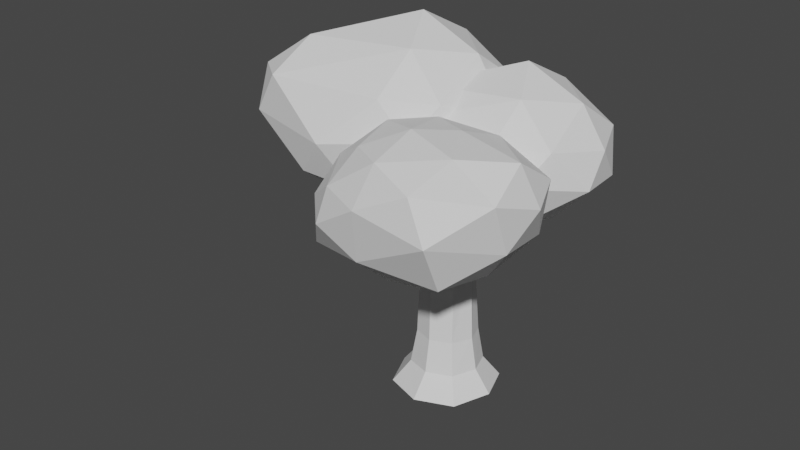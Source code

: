 # Source: Tree3.blend  (saved by Blender 3.2.14; exported with 4.5.12 LTS)
import bpy
from mathutils import Matrix  # noqa: F401  (used for matrix-valued properties, if any)

bpy.ops.wm.read_factory_settings(use_empty=True)
scene = bpy.context.scene
scene.name = 'Scene'

# ---- collections
col_collection = bpy.data.collections.new('Collection'); scene.collection.children.link(col_collection)

# ---- world
world_world = bpy.data.worlds.new('World'); scene.world = world_world
world_world.use_nodes = True; world_world.node_tree.nodes.clear()
_N = world_world.node_tree.nodes; _L = world_world.node_tree.links
n0 = _N.new('ShaderNodeOutputWorld'); n0.name = 'World Output'; n0.location = (300, 300)
n1 = _N.new('ShaderNodeBackground'); n1.name = 'Background'; n1.location = (10, 300)
n1.inputs[0].default_value = (0.05088, 0.05088, 0.05088, 1.0)
_L.new(n1.outputs[0], n0.inputs[0])
n0.is_active_output = True
world_world.color = (0.05088, 0.05088, 0.05088)
world_world.use_sun_shadow = False
world_world.sun_shadow_jitter_overblur = 0.0

# ---- meshes
me_icosphere = bpy.data.meshes.new('Icosphere')
me_icosphere.from_pydata([(0.1221, 0.0024, -0.5493), (1.183, -0.375, 0.01345), (-0.14, -0.8524, -0.1327), (-0.8525, -0.001304, -0.122), (-0.2273, 0.861, -0.09441), (0.9194, 0.6823, -0.1424), (0.7696, -0.6534, 0.8586), (-1.042, -0.4478, 0.8164), (-0.8594, 0.7111, 0.673), (0.5377, 1.244, 0.6332), (1.627, 0.3479, 0.7315), (0.4856, 0.4583, 1.507), (-0.01588, -0.4668, -0.4401), (0.57, -0.2743, -0.4408), (0.5169, -0.7727, -0.1928), (1.134, 0.1446, -0.1815), (0.4963, 0.3373, -0.4457), (-0.3904, 0.003908, -0.4997), (-0.6215, -0.489, -0.2261), (-0.0509, 0.4966, -0.4549), (-0.6462, 0.5057, -0.157), (0.4508, 0.9384, -0.1665), (1.648, 0.03149, 0.3453), (1.563, 0.6927, 0.2975), (0.2124, -1.001, 0.3228), (1.19, -0.686, 0.4913), (-1.164, -0.2284, 0.3051), (-0.8822, -0.7739, 0.3806), (-0.6006, 0.9002, 0.3095), (-1.055, 0.404, 0.245), (1.049, 1.242, 0.3105), (0.1289, 1.177, 0.2073), (1.355, -0.3424, 0.8508), (-0.5822, -0.8236, 0.8719), (-1.208, 0.1203, 0.7459), (-0.2046, 1.069, 0.6628), (1.373, 0.9619, 0.7888), (0.8085, -0.1578, 1.287), (1.262, 0.4213, 1.183), (-0.488, -0.309, 1.22), (-0.4224, 0.5927, 1.124), (0.6162, 1.074, 1.166)], [], [(0, 13, 12), (1, 13, 15), (0, 12, 17), (0, 17, 19), (0, 19, 16), (1, 15, 22), (2, 14, 24), (3, 18, 26), (4, 20, 28), (5, 21, 30), (1, 22, 25), (2, 24, 27), (3, 26, 29), (4, 28, 31), (5, 30, 23), (6, 32, 37), (7, 33, 39), (8, 34, 40), (9, 35, 41), (10, 36, 38), (38, 41, 11), (38, 36, 41), (36, 9, 41), (41, 40, 11), (41, 35, 40), (35, 8, 40), (40, 39, 11), (40, 34, 39), (34, 7, 39), (39, 37, 11), (39, 33, 37), (33, 6, 37), (37, 38, 11), (37, 32, 38), (32, 10, 38), (23, 36, 10), (23, 30, 36), (30, 9, 36), (31, 35, 9), (31, 28, 35), (28, 8, 35), (29, 34, 8), (29, 26, 34), (26, 7, 34), (27, 33, 7), (27, 24, 33), (24, 6, 33), (25, 32, 6), (25, 22, 32), (22, 10, 32), (30, 31, 9), (30, 21, 31), (21, 4, 31), (28, 29, 8), (28, 20, 29), (20, 3, 29), (26, 27, 7), (26, 18, 27), (18, 2, 27), (24, 25, 6), (24, 14, 25), (14, 1, 25), (22, 23, 10), (22, 15, 23), (15, 5, 23), (16, 21, 5), (16, 19, 21), (19, 4, 21), (19, 20, 4), (19, 17, 20), (17, 3, 20), (17, 18, 3), (17, 12, 18), (12, 2, 18), (15, 16, 5), (15, 13, 16), (13, 0, 16), (12, 14, 2), (12, 13, 14), (13, 1, 14)])
_uv = me_icosphere.uv_layers.new(name='UVMap')
_uv.uv.foreach_set('vector', [0.1818, 0.0, 0.2273, 0.07873, 0.1364, 0.07873, 0.2727, 0.1575, 0.3182, 0.07873, 0.3636, 0.1575, 0.9091, 0.0, 0.9545, 0.07873, 0.8636, 0.07873, 0.7273, 0.0, 0.7727, 0.07873, 0.6818, 0.07873, 0.5455, 0.0, 0.5909, 0.07873, 0.5, 0.07873, 0.2727, 0.1575, 0.3636, 0.1575, 0.3182, 0.2362, 0.09091, 0.1575, 0.1818, 0.1575, 0.1364, 0.2362, 0.8182, 0.1575, 0.9091, 0.1575, 0.8636, 0.2362, 0.6364, 0.1575, 0.7273, 0.1575, 0.6818, 0.2362, 0.4545, 0.1575, 0.5455, 0.1575, 0.5, 0.2362, 0.2727, 0.1575, 0.3182, 0.2362, 0.2273, 0.2362, 0.09091, 0.1575, 0.1364, 0.2362, 0.04546, 0.2362, 0.8182, 0.1575, 0.8636, 0.2362, 0.7727, 0.2362, 0.6364, 0.1575, 0.6818, 0.2362, 0.5909, 0.2362, 0.4545, 0.1575, 0.5, 0.2362, 0.4091, 0.2362, 0.1818, 0.3149, 0.2727, 0.3149, 0.2273, 0.3937, 0.0, 0.3149, 0.09091, 0.3149, 0.04546, 0.3937, 0.7273, 0.3149, 0.8182, 0.3149, 0.7727, 0.3937, 0.5455, 0.3149, 0.6364, 0.3149, 0.5909, 0.3937, 0.3636, 0.3149, 0.4545, 0.3149, 0.4091, 0.3937, 0.4091, 0.3937, 0.5, 0.3937, 0.4545, 0.4724, 0.4091, 0.3937, 0.4545, 0.3149, 0.5, 0.3937, 0.4545, 0.3149, 0.5455, 0.3149, 0.5, 0.3937, 0.5909, 0.3937, 0.6818, 0.3937, 0.6364, 0.4724, 0.5909, 0.3937, 0.6364, 0.3149, 0.6818, 0.3937, 0.6364, 0.3149, 0.7273, 0.3149, 0.6818, 0.3937, 0.7727, 0.3937, 0.8636, 0.3937, 0.8182, 0.4724, 0.7727, 0.3937, 0.8182, 0.3149, 0.8636, 0.3937, 0.8182, 0.3149, 0.9091, 0.3149, 0.8636, 0.3937, 0.04546, 0.3937, 0.1364, 0.3937, 0.09091, 0.4724, 0.04546, 0.3937, 0.09091, 0.3149, 0.1364, 0.3937, 0.09091, 0.3149, 0.1818, 0.3149, 0.1364, 0.3937, 0.2273, 0.3937, 0.3182, 0.3937, 0.2727, 0.4724, 0.2273, 0.3937, 0.2727, 0.3149, 0.3182, 0.3937, 0.2727, 0.3149, 0.3636, 0.3149, 0.3182, 0.3937, 0.4091, 0.2362, 0.4545, 0.3149, 0.3636, 0.3149, 0.4091, 0.2362, 0.5, 0.2362, 0.4545, 0.3149, 0.5, 0.2362, 0.5455, 0.3149, 0.4545, 0.3149, 0.5909, 0.2362, 0.6364, 0.3149, 0.5455, 0.3149, 0.5909, 0.2362, 0.6818, 0.2362, 0.6364, 0.3149, 0.6818, 0.2362, 0.7273, 0.3149, 0.6364, 0.3149, 0.7727, 0.2362, 0.8182, 0.3149, 0.7273, 0.3149, 0.7727, 0.2362, 0.8636, 0.2362, 0.8182, 0.3149, 0.8636, 0.2362, 0.9091, 0.3149, 0.8182, 0.3149, 0.04546, 0.2362, 0.09091, 0.3149, 0.0, 0.3149, 0.04546, 0.2362, 0.1364, 0.2362, 0.09091, 0.3149, 0.1364, 0.2362, 0.1818, 0.3149, 0.09091, 0.3149, 0.2273, 0.2362, 0.2727, 0.3149, 0.1818, 0.3149, 0.2273, 0.2362, 0.3182, 0.2362, 0.2727, 0.3149, 0.3182, 0.2362, 0.3636, 0.3149, 0.2727, 0.3149, 0.5, 0.2362, 0.5909, 0.2362, 0.5455, 0.3149, 0.5, 0.2362, 0.5455, 0.1575, 0.5909, 0.2362, 0.5455, 0.1575, 0.6364, 0.1575, 0.5909, 0.2362, 0.6818, 0.2362, 0.7727, 0.2362, 0.7273, 0.3149, 0.6818, 0.2362, 0.7273, 0.1575, 0.7727, 0.2362, 0.7273, 0.1575, 0.8182, 0.1575, 0.7727, 0.2362, 0.8636, 0.2362, 0.9545, 0.2362, 0.9091, 0.3149, 0.8636, 0.2362, 0.9091, 0.1575, 0.9545, 0.2362, 0.9091, 0.1575, 1.0, 0.1575, 0.9545, 0.2362, 0.1364, 0.2362, 0.2273, 0.2362, 0.1818, 0.3149, 0.1364, 0.2362, 0.1818, 0.1575, 0.2273, 0.2362, 0.1818, 0.1575, 0.2727, 0.1575, 0.2273, 0.2362, 0.3182, 0.2362, 0.4091, 0.2362, 0.3636, 0.3149, 0.3182, 0.2362, 0.3636, 0.1575, 0.4091, 0.2362, 0.3636, 0.1575, 0.4545, 0.1575, 0.4091, 0.2362, 0.5, 0.07873, 0.5455, 0.1575, 0.4545, 0.1575, 0.5, 0.07873, 0.5909, 0.07873, 0.5455, 0.1575, 0.5909, 0.07873, 0.6364, 0.1575, 0.5455, 0.1575, 0.6818, 0.07873, 0.7273, 0.1575, 0.6364, 0.1575, 0.6818, 0.07873, 0.7727, 0.07873, 0.7273, 0.1575, 0.7727, 0.07873, 0.8182, 0.1575, 0.7273, 0.1575, 0.8636, 0.07873, 0.9091, 0.1575, 0.8182, 0.1575, 0.8636, 0.07873, 0.9545, 0.07873, 0.9091, 0.1575, 0.9545, 0.07873, 1.0, 0.1575, 0.9091, 0.1575, 0.3636, 0.1575, 0.4091, 0.07873, 0.4545, 0.1575, 0.3636, 0.1575, 0.3182, 0.07873, 0.4091, 0.07873, 0.3182, 0.07873, 0.3636, 0.0, 0.4091, 0.07873, 0.1364, 0.07873, 0.1818, 0.1575, 0.09091, 0.1575, 0.1364, 0.07873, 0.2273, 0.07873, 0.1818, 0.1575, 0.2273, 0.07873, 0.2727, 0.1575, 0.1818, 0.1575])
me_icosphere.update()
me_icosphere_001 = bpy.data.meshes.new('Icosphere.001')
me_icosphere_001.from_pydata([(0.1221, 0.0024, -0.5493), (1.183, -0.375, 0.01345), (-0.14, -0.8524, -0.1327), (-0.8525, -0.001304, -0.122), (-0.2273, 0.861, -0.09441), (0.9194, 0.6823, -0.1424), (0.7696, -0.6534, 0.8586), (-1.042, -0.4478, 0.8164), (-0.8594, 0.7111, 0.673), (0.5377, 1.244, 0.6332), (1.627, 0.3479, 0.7315), (0.4856, 0.4583, 1.507), (-0.01588, -0.4668, -0.4401), (0.57, -0.2743, -0.4408), (0.5169, -0.7727, -0.1928), (1.134, 0.1446, -0.1815), (0.4963, 0.3373, -0.4457), (-0.3904, 0.003908, -0.4997), (-0.6215, -0.489, -0.2261), (-0.0509, 0.4966, -0.4549), (-0.6462, 0.5057, -0.157), (0.4508, 0.9384, -0.1665), (1.648, 0.03149, 0.3453), (1.563, 0.6927, 0.2975), (0.2124, -1.001, 0.3228), (1.19, -0.686, 0.4913), (-1.164, -0.2284, 0.3051), (-0.8822, -0.7739, 0.3806), (-0.6006, 0.9002, 0.3095), (-1.055, 0.404, 0.245), (1.049, 1.242, 0.3105), (0.1289, 1.177, 0.2073), (1.355, -0.3424, 0.8508), (-0.5822, -0.8236, 0.8719), (-1.208, 0.1203, 0.7459), (-0.2046, 1.069, 0.6628), (1.373, 0.9619, 0.7888), (0.8085, -0.1578, 1.287), (1.262, 0.4213, 1.183), (-0.488, -0.309, 1.22), (-0.4224, 0.5927, 1.124), (0.6162, 1.074, 1.166)], [], [(0, 13, 12), (1, 13, 15), (0, 12, 17), (0, 17, 19), (0, 19, 16), (1, 15, 22), (2, 14, 24), (3, 18, 26), (4, 20, 28), (5, 21, 30), (1, 22, 25), (2, 24, 27), (3, 26, 29), (4, 28, 31), (5, 30, 23), (6, 32, 37), (7, 33, 39), (8, 34, 40), (9, 35, 41), (10, 36, 38), (38, 41, 11), (38, 36, 41), (36, 9, 41), (41, 40, 11), (41, 35, 40), (35, 8, 40), (40, 39, 11), (40, 34, 39), (34, 7, 39), (39, 37, 11), (39, 33, 37), (33, 6, 37), (37, 38, 11), (37, 32, 38), (32, 10, 38), (23, 36, 10), (23, 30, 36), (30, 9, 36), (31, 35, 9), (31, 28, 35), (28, 8, 35), (29, 34, 8), (29, 26, 34), (26, 7, 34), (27, 33, 7), (27, 24, 33), (24, 6, 33), (25, 32, 6), (25, 22, 32), (22, 10, 32), (30, 31, 9), (30, 21, 31), (21, 4, 31), (28, 29, 8), (28, 20, 29), (20, 3, 29), (26, 27, 7), (26, 18, 27), (18, 2, 27), (24, 25, 6), (24, 14, 25), (14, 1, 25), (22, 23, 10), (22, 15, 23), (15, 5, 23), (16, 21, 5), (16, 19, 21), (19, 4, 21), (19, 20, 4), (19, 17, 20), (17, 3, 20), (17, 18, 3), (17, 12, 18), (12, 2, 18), (15, 16, 5), (15, 13, 16), (13, 0, 16), (12, 14, 2), (12, 13, 14), (13, 1, 14)])
_uv = me_icosphere_001.uv_layers.new(name='UVMap')
_uv.uv.foreach_set('vector', [0.1818, 0.0, 0.2273, 0.07873, 0.1364, 0.07873, 0.2727, 0.1575, 0.3182, 0.07873, 0.3636, 0.1575, 0.9091, 0.0, 0.9545, 0.07873, 0.8636, 0.07873, 0.7273, 0.0, 0.7727, 0.07873, 0.6818, 0.07873, 0.5455, 0.0, 0.5909, 0.07873, 0.5, 0.07873, 0.2727, 0.1575, 0.3636, 0.1575, 0.3182, 0.2362, 0.09091, 0.1575, 0.1818, 0.1575, 0.1364, 0.2362, 0.8182, 0.1575, 0.9091, 0.1575, 0.8636, 0.2362, 0.6364, 0.1575, 0.7273, 0.1575, 0.6818, 0.2362, 0.4545, 0.1575, 0.5455, 0.1575, 0.5, 0.2362, 0.2727, 0.1575, 0.3182, 0.2362, 0.2273, 0.2362, 0.09091, 0.1575, 0.1364, 0.2362, 0.04546, 0.2362, 0.8182, 0.1575, 0.8636, 0.2362, 0.7727, 0.2362, 0.6364, 0.1575, 0.6818, 0.2362, 0.5909, 0.2362, 0.4545, 0.1575, 0.5, 0.2362, 0.4091, 0.2362, 0.1818, 0.3149, 0.2727, 0.3149, 0.2273, 0.3937, 0.0, 0.3149, 0.09091, 0.3149, 0.04546, 0.3937, 0.7273, 0.3149, 0.8182, 0.3149, 0.7727, 0.3937, 0.5455, 0.3149, 0.6364, 0.3149, 0.5909, 0.3937, 0.3636, 0.3149, 0.4545, 0.3149, 0.4091, 0.3937, 0.4091, 0.3937, 0.5, 0.3937, 0.4545, 0.4724, 0.4091, 0.3937, 0.4545, 0.3149, 0.5, 0.3937, 0.4545, 0.3149, 0.5455, 0.3149, 0.5, 0.3937, 0.5909, 0.3937, 0.6818, 0.3937, 0.6364, 0.4724, 0.5909, 0.3937, 0.6364, 0.3149, 0.6818, 0.3937, 0.6364, 0.3149, 0.7273, 0.3149, 0.6818, 0.3937, 0.7727, 0.3937, 0.8636, 0.3937, 0.8182, 0.4724, 0.7727, 0.3937, 0.8182, 0.3149, 0.8636, 0.3937, 0.8182, 0.3149, 0.9091, 0.3149, 0.8636, 0.3937, 0.04546, 0.3937, 0.1364, 0.3937, 0.09091, 0.4724, 0.04546, 0.3937, 0.09091, 0.3149, 0.1364, 0.3937, 0.09091, 0.3149, 0.1818, 0.3149, 0.1364, 0.3937, 0.2273, 0.3937, 0.3182, 0.3937, 0.2727, 0.4724, 0.2273, 0.3937, 0.2727, 0.3149, 0.3182, 0.3937, 0.2727, 0.3149, 0.3636, 0.3149, 0.3182, 0.3937, 0.4091, 0.2362, 0.4545, 0.3149, 0.3636, 0.3149, 0.4091, 0.2362, 0.5, 0.2362, 0.4545, 0.3149, 0.5, 0.2362, 0.5455, 0.3149, 0.4545, 0.3149, 0.5909, 0.2362, 0.6364, 0.3149, 0.5455, 0.3149, 0.5909, 0.2362, 0.6818, 0.2362, 0.6364, 0.3149, 0.6818, 0.2362, 0.7273, 0.3149, 0.6364, 0.3149, 0.7727, 0.2362, 0.8182, 0.3149, 0.7273, 0.3149, 0.7727, 0.2362, 0.8636, 0.2362, 0.8182, 0.3149, 0.8636, 0.2362, 0.9091, 0.3149, 0.8182, 0.3149, 0.04546, 0.2362, 0.09091, 0.3149, 0.0, 0.3149, 0.04546, 0.2362, 0.1364, 0.2362, 0.09091, 0.3149, 0.1364, 0.2362, 0.1818, 0.3149, 0.09091, 0.3149, 0.2273, 0.2362, 0.2727, 0.3149, 0.1818, 0.3149, 0.2273, 0.2362, 0.3182, 0.2362, 0.2727, 0.3149, 0.3182, 0.2362, 0.3636, 0.3149, 0.2727, 0.3149, 0.5, 0.2362, 0.5909, 0.2362, 0.5455, 0.3149, 0.5, 0.2362, 0.5455, 0.1575, 0.5909, 0.2362, 0.5455, 0.1575, 0.6364, 0.1575, 0.5909, 0.2362, 0.6818, 0.2362, 0.7727, 0.2362, 0.7273, 0.3149, 0.6818, 0.2362, 0.7273, 0.1575, 0.7727, 0.2362, 0.7273, 0.1575, 0.8182, 0.1575, 0.7727, 0.2362, 0.8636, 0.2362, 0.9545, 0.2362, 0.9091, 0.3149, 0.8636, 0.2362, 0.9091, 0.1575, 0.9545, 0.2362, 0.9091, 0.1575, 1.0, 0.1575, 0.9545, 0.2362, 0.1364, 0.2362, 0.2273, 0.2362, 0.1818, 0.3149, 0.1364, 0.2362, 0.1818, 0.1575, 0.2273, 0.2362, 0.1818, 0.1575, 0.2727, 0.1575, 0.2273, 0.2362, 0.3182, 0.2362, 0.4091, 0.2362, 0.3636, 0.3149, 0.3182, 0.2362, 0.3636, 0.1575, 0.4091, 0.2362, 0.3636, 0.1575, 0.4545, 0.1575, 0.4091, 0.2362, 0.5, 0.07873, 0.5455, 0.1575, 0.4545, 0.1575, 0.5, 0.07873, 0.5909, 0.07873, 0.5455, 0.1575, 0.5909, 0.07873, 0.6364, 0.1575, 0.5455, 0.1575, 0.6818, 0.07873, 0.7273, 0.1575, 0.6364, 0.1575, 0.6818, 0.07873, 0.7727, 0.07873, 0.7273, 0.1575, 0.7727, 0.07873, 0.8182, 0.1575, 0.7273, 0.1575, 0.8636, 0.07873, 0.9091, 0.1575, 0.8182, 0.1575, 0.8636, 0.07873, 0.9545, 0.07873, 0.9091, 0.1575, 0.9545, 0.07873, 1.0, 0.1575, 0.9091, 0.1575, 0.3636, 0.1575, 0.4091, 0.07873, 0.4545, 0.1575, 0.3636, 0.1575, 0.3182, 0.07873, 0.4091, 0.07873, 0.3182, 0.07873, 0.3636, 0.0, 0.4091, 0.07873, 0.1364, 0.07873, 0.1818, 0.1575, 0.09091, 0.1575, 0.1364, 0.07873, 0.2273, 0.07873, 0.1818, 0.1575, 0.2273, 0.07873, 0.2727, 0.1575, 0.1818, 0.1575])
me_icosphere_001.update()
me_icosphere_002 = bpy.data.meshes.new('Icosphere.002')
me_icosphere_002.from_pydata([(0.1221, 0.0024, -0.5493), (1.183, -0.375, 0.01345), (-0.14, -0.8524, -0.1327), (-0.8525, -0.001304, -0.122), (-0.2273, 0.861, -0.09441), (0.9194, 0.6823, -0.1424), (0.7696, -0.6534, 0.8586), (-1.042, -0.4478, 0.8164), (-0.8594, 0.7111, 0.673), (0.5377, 1.244, 0.6332), (1.627, 0.3479, 0.7315), (0.4856, 0.4583, 1.507), (-0.01588, -0.4668, -0.4401), (0.57, -0.2743, -0.4408), (0.5169, -0.7727, -0.1928), (1.134, 0.1446, -0.1815), (0.4963, 0.3373, -0.4457), (-0.3904, 0.003908, -0.4997), (-0.6215, -0.489, -0.2261), (-0.0509, 0.4966, -0.4549), (-0.6462, 0.5057, -0.157), (0.4508, 0.9384, -0.1665), (1.648, 0.03149, 0.3453), (1.563, 0.6927, 0.2975), (0.2124, -1.001, 0.3228), (1.19, -0.686, 0.4913), (-1.164, -0.2284, 0.3051), (-0.8822, -0.7739, 0.3806), (-0.6006, 0.9002, 0.3095), (-1.055, 0.404, 0.245), (1.049, 1.242, 0.3105), (0.1289, 1.177, 0.2073), (1.355, -0.3424, 0.8508), (-0.5822, -0.8236, 0.8719), (-1.208, 0.1203, 0.7459), (-0.2046, 1.069, 0.6628), (1.373, 0.9619, 0.7888), (0.8085, -0.1578, 1.287), (1.262, 0.4213, 1.183), (-0.488, -0.309, 1.22), (-0.4224, 0.5927, 1.124), (0.6162, 1.074, 1.166)], [], [(0, 13, 12), (1, 13, 15), (0, 12, 17), (0, 17, 19), (0, 19, 16), (1, 15, 22), (2, 14, 24), (3, 18, 26), (4, 20, 28), (5, 21, 30), (1, 22, 25), (2, 24, 27), (3, 26, 29), (4, 28, 31), (5, 30, 23), (6, 32, 37), (7, 33, 39), (8, 34, 40), (9, 35, 41), (10, 36, 38), (38, 41, 11), (38, 36, 41), (36, 9, 41), (41, 40, 11), (41, 35, 40), (35, 8, 40), (40, 39, 11), (40, 34, 39), (34, 7, 39), (39, 37, 11), (39, 33, 37), (33, 6, 37), (37, 38, 11), (37, 32, 38), (32, 10, 38), (23, 36, 10), (23, 30, 36), (30, 9, 36), (31, 35, 9), (31, 28, 35), (28, 8, 35), (29, 34, 8), (29, 26, 34), (26, 7, 34), (27, 33, 7), (27, 24, 33), (24, 6, 33), (25, 32, 6), (25, 22, 32), (22, 10, 32), (30, 31, 9), (30, 21, 31), (21, 4, 31), (28, 29, 8), (28, 20, 29), (20, 3, 29), (26, 27, 7), (26, 18, 27), (18, 2, 27), (24, 25, 6), (24, 14, 25), (14, 1, 25), (22, 23, 10), (22, 15, 23), (15, 5, 23), (16, 21, 5), (16, 19, 21), (19, 4, 21), (19, 20, 4), (19, 17, 20), (17, 3, 20), (17, 18, 3), (17, 12, 18), (12, 2, 18), (15, 16, 5), (15, 13, 16), (13, 0, 16), (12, 14, 2), (12, 13, 14), (13, 1, 14)])
_uv = me_icosphere_002.uv_layers.new(name='UVMap')
_uv.uv.foreach_set('vector', [0.1818, 0.0, 0.2273, 0.07873, 0.1364, 0.07873, 0.2727, 0.1575, 0.3182, 0.07873, 0.3636, 0.1575, 0.9091, 0.0, 0.9545, 0.07873, 0.8636, 0.07873, 0.7273, 0.0, 0.7727, 0.07873, 0.6818, 0.07873, 0.5455, 0.0, 0.5909, 0.07873, 0.5, 0.07873, 0.2727, 0.1575, 0.3636, 0.1575, 0.3182, 0.2362, 0.09091, 0.1575, 0.1818, 0.1575, 0.1364, 0.2362, 0.8182, 0.1575, 0.9091, 0.1575, 0.8636, 0.2362, 0.6364, 0.1575, 0.7273, 0.1575, 0.6818, 0.2362, 0.4545, 0.1575, 0.5455, 0.1575, 0.5, 0.2362, 0.2727, 0.1575, 0.3182, 0.2362, 0.2273, 0.2362, 0.09091, 0.1575, 0.1364, 0.2362, 0.04546, 0.2362, 0.8182, 0.1575, 0.8636, 0.2362, 0.7727, 0.2362, 0.6364, 0.1575, 0.6818, 0.2362, 0.5909, 0.2362, 0.4545, 0.1575, 0.5, 0.2362, 0.4091, 0.2362, 0.1818, 0.3149, 0.2727, 0.3149, 0.2273, 0.3937, 0.0, 0.3149, 0.09091, 0.3149, 0.04546, 0.3937, 0.7273, 0.3149, 0.8182, 0.3149, 0.7727, 0.3937, 0.5455, 0.3149, 0.6364, 0.3149, 0.5909, 0.3937, 0.3636, 0.3149, 0.4545, 0.3149, 0.4091, 0.3937, 0.4091, 0.3937, 0.5, 0.3937, 0.4545, 0.4724, 0.4091, 0.3937, 0.4545, 0.3149, 0.5, 0.3937, 0.4545, 0.3149, 0.5455, 0.3149, 0.5, 0.3937, 0.5909, 0.3937, 0.6818, 0.3937, 0.6364, 0.4724, 0.5909, 0.3937, 0.6364, 0.3149, 0.6818, 0.3937, 0.6364, 0.3149, 0.7273, 0.3149, 0.6818, 0.3937, 0.7727, 0.3937, 0.8636, 0.3937, 0.8182, 0.4724, 0.7727, 0.3937, 0.8182, 0.3149, 0.8636, 0.3937, 0.8182, 0.3149, 0.9091, 0.3149, 0.8636, 0.3937, 0.04546, 0.3937, 0.1364, 0.3937, 0.09091, 0.4724, 0.04546, 0.3937, 0.09091, 0.3149, 0.1364, 0.3937, 0.09091, 0.3149, 0.1818, 0.3149, 0.1364, 0.3937, 0.2273, 0.3937, 0.3182, 0.3937, 0.2727, 0.4724, 0.2273, 0.3937, 0.2727, 0.3149, 0.3182, 0.3937, 0.2727, 0.3149, 0.3636, 0.3149, 0.3182, 0.3937, 0.4091, 0.2362, 0.4545, 0.3149, 0.3636, 0.3149, 0.4091, 0.2362, 0.5, 0.2362, 0.4545, 0.3149, 0.5, 0.2362, 0.5455, 0.3149, 0.4545, 0.3149, 0.5909, 0.2362, 0.6364, 0.3149, 0.5455, 0.3149, 0.5909, 0.2362, 0.6818, 0.2362, 0.6364, 0.3149, 0.6818, 0.2362, 0.7273, 0.3149, 0.6364, 0.3149, 0.7727, 0.2362, 0.8182, 0.3149, 0.7273, 0.3149, 0.7727, 0.2362, 0.8636, 0.2362, 0.8182, 0.3149, 0.8636, 0.2362, 0.9091, 0.3149, 0.8182, 0.3149, 0.04546, 0.2362, 0.09091, 0.3149, 0.0, 0.3149, 0.04546, 0.2362, 0.1364, 0.2362, 0.09091, 0.3149, 0.1364, 0.2362, 0.1818, 0.3149, 0.09091, 0.3149, 0.2273, 0.2362, 0.2727, 0.3149, 0.1818, 0.3149, 0.2273, 0.2362, 0.3182, 0.2362, 0.2727, 0.3149, 0.3182, 0.2362, 0.3636, 0.3149, 0.2727, 0.3149, 0.5, 0.2362, 0.5909, 0.2362, 0.5455, 0.3149, 0.5, 0.2362, 0.5455, 0.1575, 0.5909, 0.2362, 0.5455, 0.1575, 0.6364, 0.1575, 0.5909, 0.2362, 0.6818, 0.2362, 0.7727, 0.2362, 0.7273, 0.3149, 0.6818, 0.2362, 0.7273, 0.1575, 0.7727, 0.2362, 0.7273, 0.1575, 0.8182, 0.1575, 0.7727, 0.2362, 0.8636, 0.2362, 0.9545, 0.2362, 0.9091, 0.3149, 0.8636, 0.2362, 0.9091, 0.1575, 0.9545, 0.2362, 0.9091, 0.1575, 1.0, 0.1575, 0.9545, 0.2362, 0.1364, 0.2362, 0.2273, 0.2362, 0.1818, 0.3149, 0.1364, 0.2362, 0.1818, 0.1575, 0.2273, 0.2362, 0.1818, 0.1575, 0.2727, 0.1575, 0.2273, 0.2362, 0.3182, 0.2362, 0.4091, 0.2362, 0.3636, 0.3149, 0.3182, 0.2362, 0.3636, 0.1575, 0.4091, 0.2362, 0.3636, 0.1575, 0.4545, 0.1575, 0.4091, 0.2362, 0.5, 0.07873, 0.5455, 0.1575, 0.4545, 0.1575, 0.5, 0.07873, 0.5909, 0.07873, 0.5455, 0.1575, 0.5909, 0.07873, 0.6364, 0.1575, 0.5455, 0.1575, 0.6818, 0.07873, 0.7273, 0.1575, 0.6364, 0.1575, 0.6818, 0.07873, 0.7727, 0.07873, 0.7273, 0.1575, 0.7727, 0.07873, 0.8182, 0.1575, 0.7273, 0.1575, 0.8636, 0.07873, 0.9091, 0.1575, 0.8182, 0.1575, 0.8636, 0.07873, 0.9545, 0.07873, 0.9091, 0.1575, 0.9545, 0.07873, 1.0, 0.1575, 0.9091, 0.1575, 0.3636, 0.1575, 0.4091, 0.07873, 0.4545, 0.1575, 0.3636, 0.1575, 0.3182, 0.07873, 0.4091, 0.07873, 0.3182, 0.07873, 0.3636, 0.0, 0.4091, 0.07873, 0.1364, 0.07873, 0.1818, 0.1575, 0.09091, 0.1575, 0.1364, 0.07873, 0.2273, 0.07873, 0.1818, 0.1575, 0.2273, 0.07873, 0.2727, 0.1575, 0.1818, 0.1575])
me_icosphere_002.update()
me_cylinder = bpy.data.meshes.new('Cylinder')
me_cylinder.from_pydata([(0.007906, 0.9896, -0.9911), (0.02096, 0.6739, -0.5949), (0.6963, 0.686, -0.9698), (0.4805, 0.4519, -0.5626), (0.9574, -0.0009564, -0.9321), (0.6528, -0.009161, -0.5286), (0.6918, -0.6875, -0.9484), (0.4683, -0.459, -0.5306), (0.01312, -0.9732, -0.9493), (0.01826, -0.6552, -0.5239), (-0.699, -0.7041, -0.99), (-0.4572, -0.4796, -0.564), (-1.0, 1.192e-08, -1.0), (-0.6845, -0.005294, -0.5978), (-0.7036, 0.7061, -0.9984), (-0.4692, 0.4813, -0.604), (0.4072, 0.3717, 0.05813), (0.03386, 0.5491, 0.05287), (0.5423, -0.00115, 0.07073), (0.3782, -0.3696, 0.08281), (0.006783, -0.5429, 0.08976), (-0.3757, -0.403, 0.08025), (-0.5552, -0.01943, 0.07273), (-0.3714, 0.3836, 0.06238), (0.343, 0.2654, 1.699), (0.1152, 0.3493, 1.723), (0.4458, 0.03687, 1.59), (0.3357, -0.3076, 1.345), (-0.0159, -0.4873, 1.309), (-0.3628, -0.3524, 1.36), (-0.4552, 0.001291, 1.449), (-0.1525, 0.2611, 1.68), (0.3105, 0.108, 2.29), (0.1053, 0.177, 2.277), (0.4143, -0.1149, 2.297), (0.3139, -0.4861, 2.285), (-0.02632, -0.6673, 2.287), (-0.3484, -0.5239, 2.275), (-0.3962, -0.1794, 2.257), (-0.1348, 0.08803, 2.27), (0.2679, 0.006241, 2.468), (0.07265, 0.06772, 2.458), (0.3602, -0.2081, 2.492), (0.2561, -0.5485, 2.535), (-0.03547, -0.6937, 2.548), (-0.3102, -0.5713, 2.536), (-0.3712, -0.2782, 2.503), (-0.1566, -0.01865, 2.465), (0.4271, 0.487, 1.824), (0.2273, 0.5593, 1.854), (0.5069, 0.289, 1.793), (0.02809, 0.4688, 1.864), (0.398, 0.35, 2.35), (0.2163, 0.4095, 2.34), (0.4822, 0.1687, 2.357), (0.04073, 0.3316, 2.336)], [], [(0, 1, 3, 2), (2, 3, 5, 4), (4, 5, 7, 6), (6, 7, 9, 8), (8, 9, 11, 10), (10, 11, 13, 12), (7, 5, 18, 19), (12, 13, 15, 14), (14, 15, 1, 0), (0, 2, 4, 6, 8, 10, 12, 14), (23, 22, 30, 31), (13, 11, 21, 22), (9, 7, 19, 20), (15, 13, 22, 23), (5, 3, 16, 18), (11, 9, 20, 21), (1, 15, 23, 17), (3, 1, 17, 16), (33, 32, 52, 53), (21, 20, 28, 29), (19, 18, 26, 27), (16, 17, 25, 24), (17, 23, 31, 25), (22, 21, 29, 30), (20, 19, 27, 28), (18, 16, 24, 26), (37, 36, 44, 45), (31, 30, 38, 39), (29, 28, 36, 37), (27, 26, 34, 35), (31, 39, 55, 51), (25, 31, 51, 49), (30, 29, 37, 38), (28, 27, 35, 36), (40, 41, 47, 46, 45, 44, 43, 42), (35, 34, 42, 43), (32, 33, 41, 40), (33, 39, 47, 41), (38, 37, 45, 46), (36, 35, 43, 44), (34, 32, 40, 42), (39, 38, 46, 47), (50, 48, 52, 54), (48, 49, 53, 52), (49, 51, 55, 53), (34, 26, 50, 54), (39, 33, 53, 55), (26, 24, 48, 50), (32, 34, 54, 52), (24, 25, 49, 48)])
_uv = me_cylinder.uv_layers.new(name='UVMap')
_uv.uv.foreach_set('vector', [1.0, 0.5, 1.0, 1.0, 0.875, 1.0, 0.875, 0.5, 0.875, 0.5, 0.875, 1.0, 0.75, 1.0, 0.75, 0.5, 0.75, 0.5, 0.75, 1.0, 0.625, 1.0, 0.625, 0.5, 0.625, 0.5, 0.625, 1.0, 0.5, 1.0, 0.5, 0.5, 0.5, 0.5, 0.5, 1.0, 0.375, 1.0, 0.375, 0.5, 0.375, 0.5, 0.375, 1.0, 0.25, 1.0, 0.25, 0.5, 0.625, 1.0, 0.75, 1.0, 0.75, 1.0, 0.625, 1.0, 0.25, 0.5, 0.25, 1.0, 0.125, 1.0, 0.125, 0.5, 0.125, 0.5, 0.125, 1.0, 0.0, 1.0, 0.0, 0.5, 0.75, 0.49, 0.9197, 0.4197, 0.99, 0.25, 0.9197, 0.08029, 0.75, 0.01, 0.5803, 0.08029, 0.51, 0.25, 0.5803, 0.4197, 0.125, 1.0, 0.25, 1.0, 0.25, 1.0, 0.125, 1.0, 0.25, 1.0, 0.375, 1.0, 0.375, 1.0, 0.25, 1.0, 0.5, 1.0, 0.625, 1.0, 0.625, 1.0, 0.5, 1.0, 0.125, 1.0, 0.25, 1.0, 0.25, 1.0, 0.125, 1.0, 0.75, 1.0, 0.875, 1.0, 0.875, 1.0, 0.75, 1.0, 0.375, 1.0, 0.5, 1.0, 0.5, 1.0, 0.375, 1.0, 0.0, 1.0, 0.125, 1.0, 0.125, 1.0, 0.0, 1.0, 0.875, 1.0, 1.0, 1.0, 1.0, 1.0, 0.875, 1.0, 1.0, 1.0, 0.875, 1.0, 0.875, 1.0, 1.0, 1.0, 0.375, 1.0, 0.5, 1.0, 0.5, 1.0, 0.375, 1.0, 0.625, 1.0, 0.75, 1.0, 0.75, 1.0, 0.625, 1.0, 0.875, 1.0, 1.0, 1.0, 1.0, 1.0, 0.875, 1.0, 0.0, 1.0, 0.125, 1.0, 0.125, 1.0, 0.0, 1.0, 0.25, 1.0, 0.375, 1.0, 0.375, 1.0, 0.25, 1.0, 0.5, 1.0, 0.625, 1.0, 0.625, 1.0, 0.5, 1.0, 0.75, 1.0, 0.875, 1.0, 0.875, 1.0, 0.75, 1.0, 0.375, 1.0, 0.5, 1.0, 0.5, 1.0, 0.375, 1.0, 0.125, 1.0, 0.25, 1.0, 0.25, 1.0, 0.125, 1.0, 0.375, 1.0, 0.5, 1.0, 0.5, 1.0, 0.375, 1.0, 0.625, 1.0, 0.75, 1.0, 0.75, 1.0, 0.625, 1.0, 0.125, 1.0, 0.125, 1.0, 0.125, 1.0, 0.125, 1.0, 0.0, 1.0, 0.125, 1.0, 0.125, 1.0, 0.0, 1.0, 0.25, 1.0, 0.375, 1.0, 0.375, 1.0, 0.25, 1.0, 0.5, 1.0, 0.625, 1.0, 0.625, 1.0, 0.5, 1.0, 0.4197, 0.4197, 0.25, 0.49, 0.08029, 0.4197, 0.01, 0.25, 0.08029, 0.08029, 0.25, 0.01, 0.4197, 0.08029, 0.49, 0.25, 0.625, 1.0, 0.75, 1.0, 0.75, 1.0, 0.625, 1.0, 0.875, 1.0, 1.0, 1.0, 1.0, 1.0, 0.875, 1.0, 0.0, 1.0, 0.125, 1.0, 0.125, 1.0, 0.0, 1.0, 0.25, 1.0, 0.375, 1.0, 0.375, 1.0, 0.25, 1.0, 0.5, 1.0, 0.625, 1.0, 0.625, 1.0, 0.5, 1.0, 0.75, 1.0, 0.875, 1.0, 0.875, 1.0, 0.75, 1.0, 0.125, 1.0, 0.25, 1.0, 0.25, 1.0, 0.125, 1.0, 0.75, 1.0, 0.875, 1.0, 0.875, 1.0, 0.75, 1.0, 0.875, 1.0, 1.0, 1.0, 1.0, 1.0, 0.875, 1.0, 0.0, 1.0, 0.125, 1.0, 0.125, 1.0, 0.0, 1.0, 0.75, 1.0, 0.75, 1.0, 0.75, 1.0, 0.75, 1.0, 0.125, 1.0, 0.0, 1.0, 0.0, 1.0, 0.125, 1.0, 0.75, 1.0, 0.875, 1.0, 0.875, 1.0, 0.75, 1.0, 0.875, 1.0, 0.75, 1.0, 0.75, 1.0, 0.875, 1.0, 0.875, 1.0, 1.0, 1.0, 1.0, 1.0, 0.875, 1.0])
me_cylinder.update()

# ---- objects
ob_icosphere = bpy.data.objects.new('Icosphere', me_icosphere)
ob_icosphere_001 = bpy.data.objects.new('Icosphere.001', me_icosphere_001)
ob_icosphere_002 = bpy.data.objects.new('Icosphere.002', me_icosphere_002)
ob_cylinder = bpy.data.objects.new('Cylinder', me_cylinder)

# ---- transforms, parenting, visibility, modifiers, constraints
ob_icosphere.location = (0.08506, 0.3531, 3.818)
ob_icosphere.scale = (1.406, 1.406, 1.406)
ob_icosphere_001.location = (-1.955, 0.01556, 4.146)
ob_icosphere_001.scale = (1.549, 1.549, 1.549)
ob_icosphere_002.location = (-0.05998, -0.9519, 4.473)
ob_icosphere_002.rotation_euler = (2.542, -0.2982, 0.3246)
ob_icosphere_002.scale = (1.407, 1.407, 1.407)
ob_cylinder.location = (0.0, 0.0, 0.945)

# ---- collection membership
col_collection.objects.link(ob_icosphere)
col_collection.objects.link(ob_icosphere_001)
col_collection.objects.link(ob_icosphere_002)
col_collection.objects.link(ob_cylinder)

# ---- scene / render settings (as saved in the file)
scene.frame_start = 1; scene.frame_end = 250; scene.frame_set(1)
scene.render.engine = 'BLENDER_EEVEE_NEXT'
scene.cycles.sampling_pattern = 'TABULATED_SOBOL'
scene.cycles.use_light_tree = False
scene.view_settings.view_transform = 'Filmic'
bpy.context.view_layer.update()

# ---- added for rendering (the .blend has no active camera and no usable light): camera, sun
cam_auto = bpy.data.cameras.new('AutoCamera')
cam_auto.lens = 50.0
cam_auto.sensor_width = 36.0
cam_auto.clip_end = 1000.0
ob_auto_camera = bpy.data.objects.new('AutoCamera', cam_auto)
scene.collection.objects.link(ob_auto_camera)
ob_auto_camera.location = (10.174, -13.5467, 11.7577)
ob_auto_camera.rotation_euler = (1.09748, -7.21219e-08, 0.694738)
scene.camera = ob_auto_camera
light_auto_sun = bpy.data.lights.new('AutoSun', 'SUN')
light_auto_sun.energy = 3.0
light_auto_sun.angle = 0.0523599
ob_auto_sun = bpy.data.objects.new('AutoSun', light_auto_sun)
scene.collection.objects.link(ob_auto_sun)
ob_auto_sun.rotation_euler = (0.872665, 0.174533, 0.523599)
bpy.context.view_layer.update()
